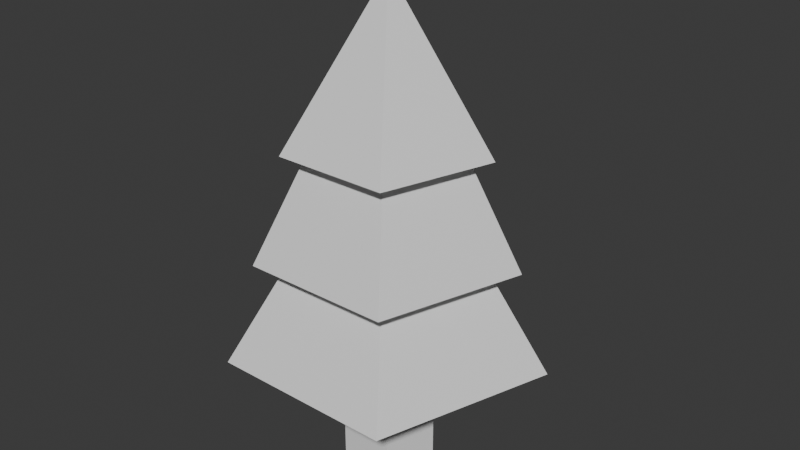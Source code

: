# Source: TreeM_1.blend  (saved by Blender 4.0.36; exported with 4.5.12 LTS)
import bpy
from mathutils import Matrix  # noqa: F401  (used for matrix-valued properties, if any)

bpy.ops.wm.read_factory_settings(use_empty=True)
scene = bpy.context.scene
scene.name = 'Scene'

# ---- collections
col_collection = bpy.data.collections.new('Collection'); scene.collection.children.link(col_collection)

# ---- world
world_world = bpy.data.worlds.new('World'); scene.world = world_world
world_world.use_nodes = True; world_world.node_tree.nodes.clear()
_N = world_world.node_tree.nodes; _L = world_world.node_tree.links
n0 = _N.new('ShaderNodeOutputWorld'); n0.name = 'World Output'; n0.location = (300, 300)
n1 = _N.new('ShaderNodeBackground'); n1.name = 'Background'; n1.location = (10, 300)
n1.inputs[0].default_value = (0.05088, 0.05088, 0.05088, 1.0)
_L.new(n1.outputs[0], n0.inputs[0])
n0.is_active_output = True
world_world.color = (0.05088, 0.05088, 0.05088)
world_world.use_sun_shadow = False
world_world.sun_shadow_jitter_overblur = 0.0

# ---- meshes
me_cone = bpy.data.meshes.new('Cone')
me_cone.from_pydata([(-0.05486, 3.492, -1.54), (3.194, 1.131, -1.54), (1.953, -2.688, -1.54), (-2.063, -2.688, -1.54), (-3.304, 1.131, -1.54), (-0.05486, 0.07551, 4.315), (-0.05486, 2.85, 0.7955), (2.583, 0.9328, 0.7955), (1.576, -2.169, 0.7955), (-1.685, -2.169, 0.7955), (-2.693, 0.9328, 0.7955), (-0.05486, 0.07551, 6.651), (-0.05486, 2.218, 3.25), (1.983, 0.7376, 3.25), (1.204, -1.658, 3.25), (-1.314, -1.658, 3.25), (-2.092, 0.7376, 3.25), (-0.05486, 0.07551, 6.952), (0.0, 1.0, -4.441), (0.0, 1.0, -1.147), (0.9511, 0.309, -4.441), (0.9511, 0.309, -1.147), (0.5878, -0.809, -4.441), (0.5878, -0.809, -1.147), (-0.5878, -0.809, -4.441), (-0.5878, -0.809, -1.147), (-0.9511, 0.309, -4.441), (-0.9511, 0.309, -1.147)], [], [(0, 5, 1), (1, 5, 2), (2, 5, 3), (0, 1, 2, 3, 4), (3, 5, 4), (4, 5, 0), (6, 11, 7), (7, 11, 8), (8, 11, 9), (6, 7, 8, 9, 10), (9, 11, 10), (10, 11, 6), (12, 17, 13), (13, 17, 14), (14, 17, 15), (12, 13, 14, 15, 16), (15, 17, 16), (16, 17, 12), (18, 19, 21, 20), (20, 21, 23, 22), (22, 23, 25, 24), (21, 19, 27, 25, 23), (24, 25, 27, 26), (26, 27, 19, 18), (18, 20, 22, 24, 26)])
_uv = me_cone.uv_layers.new(name='UVMap')
_uv.uv.foreach_set('vector', [0.25, 0.49, 0.25, 0.25, 0.4783, 0.3242, 0.4783, 0.3242, 0.25, 0.25, 0.3911, 0.05584, 0.3911, 0.05584, 0.25, 0.25, 0.1089, 0.05584, 0.75, 0.49, 0.9783, 0.3242, 0.8911, 0.05584, 0.6089, 0.05584, 0.5217, 0.3242, 0.1089, 0.05584, 0.25, 0.25, 0.02175, 0.3242, 0.02175, 0.3242, 0.25, 0.25, 0.25, 0.49, 0.25, 0.49, 0.25, 0.25, 0.4783, 0.3242, 0.4783, 0.3242, 0.25, 0.25, 0.3911, 0.05584, 0.3911, 0.05584, 0.25, 0.25, 0.1089, 0.05584, 0.75, 0.49, 0.9783, 0.3242, 0.8911, 0.05584, 0.6089, 0.05584, 0.5217, 0.3242, 0.1089, 0.05584, 0.25, 0.25, 0.02175, 0.3242, 0.02175, 0.3242, 0.25, 0.25, 0.25, 0.49, 0.25, 0.49, 0.25, 0.25, 0.4783, 0.3242, 0.4783, 0.3242, 0.25, 0.25, 0.3911, 0.05584, 0.3911, 0.05584, 0.25, 0.25, 0.1089, 0.05584, 0.75, 0.49, 0.9783, 0.3242, 0.8911, 0.05584, 0.6089, 0.05584, 0.5217, 0.3242, 0.1089, 0.05584, 0.25, 0.25, 0.02175, 0.3242, 0.02175, 0.3242, 0.25, 0.25, 0.25, 0.49, 1.0, 0.5, 1.0, 1.0, 0.8, 1.0, 0.8, 0.5, 0.8, 0.5, 0.8, 1.0, 0.6, 1.0, 0.6, 0.5, 0.6, 0.5, 0.6, 1.0, 0.4, 1.0, 0.4, 0.5, 0.4783, 0.3242, 0.25, 0.49, 0.02175, 0.3242, 0.1089, 0.05584, 0.3911, 0.05584, 0.4, 0.5, 0.4, 1.0, 0.2, 1.0, 0.2, 0.5, 0.2, 0.5, 0.2, 1.0, 2.98e-08, 1.0, 2.98e-08, 0.5, 0.75, 0.49, 0.9783, 0.3242, 0.8911, 0.05584, 0.6089, 0.05584, 0.5217, 0.3242])
me_cone.update()

# ---- objects
ob_cone = bpy.data.objects.new('Cone', me_cone)

# ---- transforms, parenting, visibility, modifiers, constraints
ob_cone.location = (0.0, 0.0, 2.021)
ob_cone.scale = (0.5004, 0.5004, 0.4642)

# ---- collection membership
col_collection.objects.link(ob_cone)

# ---- scene / render settings (as saved in the file)
scene.frame_start = 1; scene.frame_end = 250; scene.frame_set(1)
scene.render.engine = 'BLENDER_EEVEE_NEXT'
scene.cycles.sampling_pattern = 'TABULATED_SOBOL'
bpy.context.view_layer.update()

# ---- added for rendering (the .blend has no active camera and no usable light): camera, sun
cam_auto = bpy.data.cameras.new('AutoCamera')
cam_auto.lens = 50.0
cam_auto.sensor_width = 36.0
cam_auto.clip_end = 1000.0
ob_auto_camera = bpy.data.objects.new('AutoCamera', cam_auto)
scene.collection.objects.link(ob_auto_camera)
ob_auto_camera.location = (6.39038, -7.50037, 7.73811)
ob_auto_camera.rotation_euler = (1.09748, -7.21219e-08, 0.694738)
scene.camera = ob_auto_camera
light_auto_sun = bpy.data.lights.new('AutoSun', 'SUN')
light_auto_sun.energy = 3.0
light_auto_sun.angle = 0.0523599
ob_auto_sun = bpy.data.objects.new('AutoSun', light_auto_sun)
scene.collection.objects.link(ob_auto_sun)
ob_auto_sun.rotation_euler = (0.872665, 0.174533, 0.523599)
bpy.context.view_layer.update()

